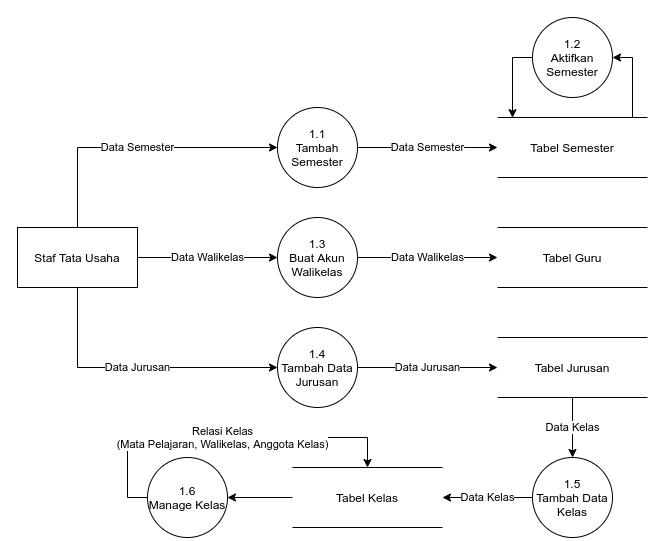

The diagram above was exported from draw.io. Its source (the exported page's mxGraphModel, read from the mxfile embedded in the PNG):
<mxGraphModel dx="1437" dy="1930" grid="1" gridSize="10" guides="1" tooltips="1" connect="1" arrows="1" fold="1" page="1" pageScale="1" pageWidth="850" pageHeight="1100" math="0" shadow="0">
  <root>
    <mxCell id="0" />
    <mxCell id="1" parent="0" />
    <mxCell id="4M5Ig1WOwUx7RmYtBTej-4" value="Data Walikelas" style="edgeStyle=orthogonalEdgeStyle;rounded=0;orthogonalLoop=1;jettySize=auto;html=1;exitX=1;exitY=0.5;exitDx=0;exitDy=0;entryX=0;entryY=0.5;entryDx=0;entryDy=0;" edge="1" parent="1" source="4M5Ig1WOwUx7RmYtBTej-5" target="4M5Ig1WOwUx7RmYtBTej-13">
      <mxGeometry relative="1" as="geometry" />
    </mxCell>
    <mxCell id="4M5Ig1WOwUx7RmYtBTej-20" value="Data Jurusan" style="edgeStyle=orthogonalEdgeStyle;rounded=0;orthogonalLoop=1;jettySize=auto;html=1;exitX=0.5;exitY=1;exitDx=0;exitDy=0;entryX=0;entryY=0.5;entryDx=0;entryDy=0;" edge="1" parent="1" source="4M5Ig1WOwUx7RmYtBTej-5" target="4M5Ig1WOwUx7RmYtBTej-19">
      <mxGeometry relative="1" as="geometry" />
    </mxCell>
    <mxCell id="4M5Ig1WOwUx7RmYtBTej-24" value="Data Semester" style="edgeStyle=orthogonalEdgeStyle;rounded=0;orthogonalLoop=1;jettySize=auto;html=1;exitX=0.5;exitY=0;exitDx=0;exitDy=0;entryX=0;entryY=0.5;entryDx=0;entryDy=0;" edge="1" parent="1" source="4M5Ig1WOwUx7RmYtBTej-5" target="4M5Ig1WOwUx7RmYtBTej-23">
      <mxGeometry relative="1" as="geometry" />
    </mxCell>
    <mxCell id="4M5Ig1WOwUx7RmYtBTej-5" value="Staf Tata Usaha" style="rounded=0;whiteSpace=wrap;html=1;" vertex="1" parent="1">
      <mxGeometry y="-190" width="120" height="60" as="geometry" />
    </mxCell>
    <mxCell id="4M5Ig1WOwUx7RmYtBTej-11" value="Tabel Guru" style="shape=partialRectangle;whiteSpace=wrap;html=1;left=0;right=0;fillColor=none;" vertex="1" parent="1">
      <mxGeometry x="480" y="-190" width="150" height="60" as="geometry" />
    </mxCell>
    <mxCell id="4M5Ig1WOwUx7RmYtBTej-12" value="Data Walikelas" style="edgeStyle=orthogonalEdgeStyle;rounded=0;orthogonalLoop=1;jettySize=auto;html=1;exitX=1;exitY=0.5;exitDx=0;exitDy=0;entryX=0;entryY=0.5;entryDx=0;entryDy=0;" edge="1" parent="1" source="4M5Ig1WOwUx7RmYtBTej-13" target="4M5Ig1WOwUx7RmYtBTej-11">
      <mxGeometry relative="1" as="geometry" />
    </mxCell>
    <mxCell id="4M5Ig1WOwUx7RmYtBTej-13" value="1.3&lt;br&gt;Buat Akun Walikelas" style="ellipse;whiteSpace=wrap;html=1;aspect=fixed;" vertex="1" parent="1">
      <mxGeometry x="260" y="-200" width="80" height="80" as="geometry" />
    </mxCell>
    <mxCell id="4M5Ig1WOwUx7RmYtBTej-22" value="Data Jurusan" style="edgeStyle=orthogonalEdgeStyle;rounded=0;orthogonalLoop=1;jettySize=auto;html=1;exitX=1;exitY=0.5;exitDx=0;exitDy=0;entryX=0;entryY=0.5;entryDx=0;entryDy=0;" edge="1" parent="1" source="4M5Ig1WOwUx7RmYtBTej-19" target="4M5Ig1WOwUx7RmYtBTej-21">
      <mxGeometry relative="1" as="geometry" />
    </mxCell>
    <mxCell id="4M5Ig1WOwUx7RmYtBTej-19" value="1.4&lt;br&gt;Tambah Data Jurusan" style="ellipse;whiteSpace=wrap;html=1;aspect=fixed;" vertex="1" parent="1">
      <mxGeometry x="260" y="-90" width="80" height="80" as="geometry" />
    </mxCell>
    <mxCell id="4M5Ig1WOwUx7RmYtBTej-43" value="Data Kelas" style="edgeStyle=orthogonalEdgeStyle;rounded=0;orthogonalLoop=1;jettySize=auto;html=1;exitX=0.5;exitY=1;exitDx=0;exitDy=0;entryX=0.5;entryY=0;entryDx=0;entryDy=0;" edge="1" parent="1" source="4M5Ig1WOwUx7RmYtBTej-21" target="4M5Ig1WOwUx7RmYtBTej-32">
      <mxGeometry relative="1" as="geometry">
        <mxPoint x="555" as="sourcePoint" />
      </mxGeometry>
    </mxCell>
    <mxCell id="4M5Ig1WOwUx7RmYtBTej-21" value="Tabel Jurusan" style="shape=partialRectangle;whiteSpace=wrap;html=1;left=0;right=0;fillColor=none;" vertex="1" parent="1">
      <mxGeometry x="480" y="-80" width="150" height="60" as="geometry" />
    </mxCell>
    <mxCell id="4M5Ig1WOwUx7RmYtBTej-28" value="Data Semester" style="edgeStyle=orthogonalEdgeStyle;rounded=0;orthogonalLoop=1;jettySize=auto;html=1;exitX=1;exitY=0.5;exitDx=0;exitDy=0;entryX=0;entryY=0.5;entryDx=0;entryDy=0;" edge="1" parent="1" source="4M5Ig1WOwUx7RmYtBTej-23" target="4M5Ig1WOwUx7RmYtBTej-26">
      <mxGeometry relative="1" as="geometry" />
    </mxCell>
    <mxCell id="4M5Ig1WOwUx7RmYtBTej-23" value="1.1&lt;br&gt;Tambah Semester" style="ellipse;whiteSpace=wrap;html=1;aspect=fixed;" vertex="1" parent="1">
      <mxGeometry x="260" y="-310" width="80" height="80" as="geometry" />
    </mxCell>
    <mxCell id="4M5Ig1WOwUx7RmYtBTej-42" style="edgeStyle=orthogonalEdgeStyle;rounded=0;orthogonalLoop=1;jettySize=auto;html=1;entryX=1;entryY=0.5;entryDx=0;entryDy=0;exitX=0.9;exitY=-0.003;exitDx=0;exitDy=0;exitPerimeter=0;" edge="1" parent="1" source="4M5Ig1WOwUx7RmYtBTej-26" target="4M5Ig1WOwUx7RmYtBTej-29">
      <mxGeometry relative="1" as="geometry">
        <mxPoint x="615" y="-300" as="sourcePoint" />
        <Array as="points">
          <mxPoint x="615" y="-360" />
        </Array>
      </mxGeometry>
    </mxCell>
    <mxCell id="4M5Ig1WOwUx7RmYtBTej-26" value="Tabel Semester" style="shape=partialRectangle;whiteSpace=wrap;html=1;left=0;right=0;fillColor=none;" vertex="1" parent="1">
      <mxGeometry x="480" y="-300" width="150" height="60" as="geometry" />
    </mxCell>
    <mxCell id="4M5Ig1WOwUx7RmYtBTej-40" style="edgeStyle=orthogonalEdgeStyle;rounded=0;orthogonalLoop=1;jettySize=auto;html=1;exitX=0;exitY=0.5;exitDx=0;exitDy=0;entryX=0.1;entryY=0.003;entryDx=0;entryDy=0;entryPerimeter=0;" edge="1" parent="1" source="4M5Ig1WOwUx7RmYtBTej-29" target="4M5Ig1WOwUx7RmYtBTej-26">
      <mxGeometry relative="1" as="geometry">
        <Array as="points">
          <mxPoint x="495" y="-360" />
        </Array>
      </mxGeometry>
    </mxCell>
    <mxCell id="4M5Ig1WOwUx7RmYtBTej-29" value="1.2&lt;br&gt;Aktifkan Semester" style="ellipse;whiteSpace=wrap;html=1;aspect=fixed;" vertex="1" parent="1">
      <mxGeometry x="515" y="-400" width="80" height="80" as="geometry" />
    </mxCell>
    <mxCell id="4M5Ig1WOwUx7RmYtBTej-44" value="Data Kelas" style="edgeStyle=orthogonalEdgeStyle;rounded=0;orthogonalLoop=1;jettySize=auto;html=1;exitX=0;exitY=0.5;exitDx=0;exitDy=0;entryX=1;entryY=0.5;entryDx=0;entryDy=0;" edge="1" parent="1" source="4M5Ig1WOwUx7RmYtBTej-32" target="4M5Ig1WOwUx7RmYtBTej-34">
      <mxGeometry relative="1" as="geometry" />
    </mxCell>
    <mxCell id="4M5Ig1WOwUx7RmYtBTej-32" value="1.5&lt;br&gt;Tambah Data Kelas" style="ellipse;whiteSpace=wrap;html=1;aspect=fixed;" vertex="1" parent="1">
      <mxGeometry x="515" y="40" width="80" height="80" as="geometry" />
    </mxCell>
    <mxCell id="4M5Ig1WOwUx7RmYtBTej-37" style="edgeStyle=orthogonalEdgeStyle;rounded=0;orthogonalLoop=1;jettySize=auto;html=1;exitX=0;exitY=0.5;exitDx=0;exitDy=0;entryX=1;entryY=0.5;entryDx=0;entryDy=0;" edge="1" parent="1" source="4M5Ig1WOwUx7RmYtBTej-34" target="4M5Ig1WOwUx7RmYtBTej-36">
      <mxGeometry relative="1" as="geometry" />
    </mxCell>
    <mxCell id="4M5Ig1WOwUx7RmYtBTej-34" value="Tabel Kelas" style="shape=partialRectangle;whiteSpace=wrap;html=1;left=0;right=0;fillColor=none;" vertex="1" parent="1">
      <mxGeometry x="275" y="50" width="150" height="60" as="geometry" />
    </mxCell>
    <mxCell id="4M5Ig1WOwUx7RmYtBTej-45" value="Relasi Kelas&lt;br&gt;(Mata Pelajaran, Walikelas, Anggota Kelas)" style="edgeStyle=orthogonalEdgeStyle;rounded=0;orthogonalLoop=1;jettySize=auto;html=1;exitX=0;exitY=0.5;exitDx=0;exitDy=0;" edge="1" parent="1" source="4M5Ig1WOwUx7RmYtBTej-36">
      <mxGeometry relative="1" as="geometry">
        <mxPoint x="350" y="50" as="targetPoint" />
        <Array as="points">
          <mxPoint x="110" y="80" />
          <mxPoint x="110" y="20" />
          <mxPoint x="350" y="20" />
        </Array>
      </mxGeometry>
    </mxCell>
    <mxCell id="4M5Ig1WOwUx7RmYtBTej-36" value="1.6&lt;br&gt;Manage Kelas" style="ellipse;whiteSpace=wrap;html=1;aspect=fixed;" vertex="1" parent="1">
      <mxGeometry x="130" y="40" width="80" height="80" as="geometry" />
    </mxCell>
  </root>
</mxGraphModel>